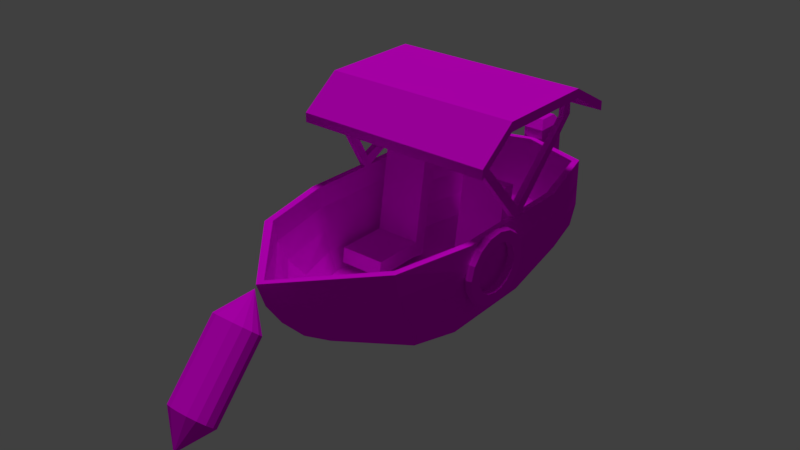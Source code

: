 # Source: ship.blend  (saved by Blender 2.79.0; exported with 4.5.12 LTS)
import bpy
from mathutils import Matrix  # noqa: F401  (used for matrix-valued properties, if any)

bpy.ops.wm.read_factory_settings(use_empty=True)
scene = bpy.context.scene
scene.name = 'Scene'

# ---- collections
col_collection_1 = bpy.data.collections.new('Collection 1'); scene.collection.children.link(col_collection_1)

# ---- images (referenced by path relative to the original .blend; pixels are not part of the script)
import os
ASSET_DIR = os.environ.get("B2B_ASSET_DIR", "")  # directory of the original .blend (textures are referenced by path, not embedded)
HERE = os.path.dirname(os.path.abspath(__file__))  # packed textures are extracted next to this script under _unpacked/

def load_image(name, relpath, width, height, colorspace="sRGB"):
    """Load a texture the original file referenced (path relative to the .blend, or extracted next to this script)."""
    p = next((c for c in (os.path.join(HERE, relpath), os.path.join(ASSET_DIR, relpath)) if relpath and os.path.exists(c)), "")
    if p:
        img = bpy.data.images.load(p, check_existing=True)
        img.name = name
    else:  # same state as the original file: an image datablock whose file is absent (Cycles renders it pink)
        img = bpy.data.images.new(name, width, height)
        img.source = "FILE"
        img.filepath = "//" + (relpath or name)
    img.colorspace_settings.name = colorspace
    return img
img_ship_png = load_image('ship.png', 'ship.png', 1024, 1024, 'sRGB')

# ---- materials (node trees are filled in below, after node groups)
mat_ship = bpy.data.materials.new('ship')
mat_ship.alpha_threshold = 0.0
mat_ship.roughness = 0.5

# ---- material node trees
mat_ship.use_nodes = True; mat_ship.node_tree.nodes.clear()
_N = mat_ship.node_tree.nodes; _L = mat_ship.node_tree.links
n0 = _N.new('ShaderNodeOutputMaterial'); n0.name = 'Material Output'; n0.location = (300, 300)
n1 = _N.new('ShaderNodeBsdfDiffuse'); n1.name = 'Diffuse BSDF'; n1.location = (10, 300)
n2 = _N.new('ShaderNodeTexImage'); n2.name = 'Image Texture'; n2.location = (-180, 300)
n2.width = 140
n2.image = img_ship_png
_L.new(n1.outputs[0], n0.inputs[0])
_L.new(n2.outputs[0], n1.inputs[0])
n0.is_active_output = True

# ---- world
world_world = bpy.data.worlds.new('World'); scene.world = world_world
world_world.color = (0.05088, 0.05088, 0.05088)
world_world.use_sun_shadow = False
world_world.sun_shadow_jitter_overblur = 0.0
world_world.cycles.sampling_method = 'MANUAL'

# ---- lights
light_sun = bpy.data.lights.new('Sun', 'SUN')
light_sun.transmission_factor = 0.0
light_sun.angle = 0.1993
light_sun.energy = 1.0
light_sun.shadow_buffer_clip_start = 0.5
light_sun.shadow_soft_size = 0.1
light_sun.shadow_cascade_max_distance = 1000.0

# ---- meshes
me_circle_002 = bpy.data.meshes.new('Circle.002')
me_circle_002.from_pydata([(-2.344e-16, -0.1746, -0.7462), (-0.1899, -0.1955, -0.7273), (-0.3509, -0.2549, -0.6736), (-0.4585, -0.3439, -0.5932), (-0.4963, -0.4489, -0.4983), (-0.4585, -0.5539, -0.4035), (-0.3509, -0.6429, -0.323), (-0.1899, -0.7023, -0.2693), (-7.494e-08, -0.7232, -0.2505), (0.1899, -0.7023, -0.2693), (0.3509, -0.6429, -0.323), (0.4585, -0.5539, -0.4035), (0.4963, -0.4489, -0.4983), (0.4585, -0.3439, -0.5932), (0.3509, -0.2549, -0.6736), (0.1899, -0.1955, -0.7273), (-1.849e-08, -0.02505, -0.02922), (3.77e-18, -1.247, -1.933), (-0.1899, -1.268, -1.914), (-0.3509, -1.328, -1.861), (-0.4585, -1.417, -1.78), (-0.4963, -1.522, -1.685), (-0.4585, -1.627, -1.591), (-0.3509, -1.716, -1.51), (-0.1899, -1.775, -1.456), (-7.494e-08, -1.796, -1.438), (0.1899, -1.775, -1.456), (0.3509, -1.716, -1.51), (0.4585, -1.627, -1.591), (0.4963, -1.522, -1.685), (0.4585, -1.417, -1.78), (0.3509, -1.328, -1.861), (0.1899, -1.268, -1.914), (-2.887e-08, -1.952, -2.162), (-0.3509, -0.3196, -0.7452), (-0.1899, -0.2601, -0.7989), (0.3509, -0.7075, -0.3946), (0.1899, -0.767, -0.3409), (-0.4585, -0.4086, -0.6647), (0.4585, -0.6186, -0.475), (-0.4963, -0.5136, -0.5699), (0.4963, -0.5136, -0.5699), (-0.4585, -0.6186, -0.475), (0.4585, -0.4086, -0.6647), (-0.3509, -0.7075, -0.3946), (0.3509, -0.3196, -0.7452), (-0.1899, -0.767, -0.3409), (0.1899, -0.2601, -0.7989), (-7.494e-08, -0.7879, -0.322), (-2.2e-16, -0.2393, -0.8178), (-0.3509, -1.26, -1.786), (0.3509, -1.648, -1.435), (-0.4585, -1.349, -1.705), (0.4585, -1.559, -1.515), (-0.4963, -1.454, -1.61), (0.4963, -1.454, -1.61), (-0.4585, -1.559, -1.515), (0.4585, -1.349, -1.705), (-0.3509, -1.648, -1.435), (0.3509, -1.26, -1.786), (-0.1899, -1.707, -1.381), (0.1899, -1.2, -1.839), (-7.494e-08, -1.728, -1.362), (-0.1899, -1.2, -1.839), (0.1899, -1.707, -1.381), (-1.132e-17, -1.179, -1.858)], [], [(12, 11, 16), (5, 4, 16), (13, 12, 16), (6, 5, 16), (14, 13, 16), (7, 6, 16), (15, 14, 16), (8, 7, 16), (1, 0, 16), (0, 15, 16), (9, 8, 16), (2, 1, 16), (10, 9, 16), (3, 2, 16), (11, 10, 16), (4, 3, 16), (63, 50, 19, 18), (64, 51, 27, 26), (50, 52, 20, 19), (51, 53, 28, 27), (52, 54, 21, 20), (53, 55, 29, 28), (54, 56, 22, 21), (55, 57, 30, 29), (56, 58, 23, 22), (57, 59, 31, 30), (58, 60, 24, 23), (59, 61, 32, 31), (60, 62, 25, 24), (65, 63, 18, 17), (61, 65, 17, 32), (62, 64, 26, 25), (23, 24, 33), (31, 32, 33), (24, 25, 33), (17, 18, 33), (32, 17, 33), (25, 26, 33), (18, 19, 33), (26, 27, 33), (19, 20, 33), (27, 28, 33), (20, 21, 33), (28, 29, 33), (21, 22, 33), (29, 30, 33), (22, 23, 33), (30, 31, 33), (8, 9, 37, 48), (15, 0, 49, 47), (0, 1, 35, 49), (7, 8, 48, 46), (14, 15, 47, 45), (6, 7, 46, 44), (13, 14, 45, 43), (5, 6, 44, 42), (12, 13, 43, 41), (4, 5, 42, 40), (11, 12, 41, 39), (3, 4, 40, 38), (10, 11, 39, 36), (2, 3, 38, 34), (9, 10, 36, 37), (1, 2, 34, 35), (48, 37, 64, 62), (47, 49, 65, 61), (49, 35, 63, 65), (46, 48, 62, 60), (45, 47, 61, 59), (44, 46, 60, 58), (43, 45, 59, 57), (42, 44, 58, 56), (41, 43, 57, 55), (40, 42, 56, 54), (39, 41, 55, 53), (38, 40, 54, 52), (36, 39, 53, 51), (34, 38, 52, 50), (37, 36, 51, 64), (35, 34, 50, 63)])
_uv = me_circle_002.uv_layers.new(name='UVMap')
_uv.uv.foreach_set('vector', [0.3776, 0.4415, 0.3829, 0.447, 0.3548, 0.4829, 0.3301, 0.438, 0.3373, 0.4415, 0.3145, 0.4829, 0.3704, 0.438, 0.3776, 0.4415, 0.3548, 0.4829, 0.3221, 0.4372, 0.3301, 0.438, 0.3145, 0.4829, 0.3624, 0.4372, 0.3704, 0.438, 0.3548, 0.4829, 0.3145, 0.4391, 0.3221, 0.4372, 0.3145, 0.4829, 0.3548, 0.4391, 0.3624, 0.4372, 0.3548, 0.4829, 0.4128, 0.4824, 0.403, 0.4824, 0.4158, 0.444, 0.4764, 0.4824, 0.4661, 0.4824, 0.4691, 0.444, 0.4661, 0.4824, 0.4563, 0.4824, 0.4691, 0.444, 0.4231, 0.4824, 0.4128, 0.4824, 0.4158, 0.444, 0.4855, 0.4824, 0.4764, 0.4824, 0.4691, 0.444, 0.4322, 0.4824, 0.4231, 0.4824, 0.4158, 0.444, 0.3426, 0.447, 0.3452, 0.4538, 0.3145, 0.4829, 0.3829, 0.447, 0.3856, 0.4538, 0.3548, 0.4829, 0.3373, 0.4415, 0.3426, 0.447, 0.3145, 0.4829, 0.3262, 0.04686, 0.3354, 0.04686, 0.3354, 0.05302, 0.3262, 0.05302, 0.2729, 0.04686, 0.2821, 0.04686, 0.2821, 0.05302, 0.2729, 0.05302, 0.3354, 0.04686, 0.342, 0.04686, 0.342, 0.05301, 0.3354, 0.05302, 0.2821, 0.04686, 0.2887, 0.04686, 0.2887, 0.05301, 0.2821, 0.05302, 0.2064, 0.04228, 0.213, 0.03907, 0.2133, 0.0439, 0.2067, 0.0471, 0.1635, 0.04228, 0.1702, 0.03907, 0.1704, 0.0439, 0.1638, 0.0471, 0.213, 0.03907, 0.2208, 0.03854, 0.2211, 0.04337, 0.2133, 0.0439, 0.1702, 0.03907, 0.178, 0.03854, 0.1782, 0.04337, 0.1704, 0.0439, 0.2208, 0.03854, 0.2286, 0.04076, 0.2289, 0.04558, 0.2211, 0.04337, 0.178, 0.03854, 0.1857, 0.04076, 0.186, 0.04558, 0.1782, 0.04337, 0.2451, 0.04686, 0.2529, 0.04686, 0.2529, 0.05302, 0.2451, 0.05301, 0.2984, 0.04686, 0.3062, 0.04686, 0.3062, 0.05302, 0.2984, 0.05301, 0.2529, 0.04686, 0.2627, 0.04686, 0.2627, 0.05302, 0.2529, 0.05302, 0.316, 0.04686, 0.3262, 0.04686, 0.3262, 0.05302, 0.316, 0.05302, 0.3062, 0.04686, 0.316, 0.04686, 0.316, 0.05302, 0.3062, 0.05302, 0.2627, 0.04686, 0.2729, 0.04686, 0.2729, 0.05302, 0.2627, 0.05302, 0.379, 0.5722, 0.3856, 0.5768, 0.3728, 0.6186, 0.3361, 0.5722, 0.3427, 0.5768, 0.3299, 0.6186, 0.403, 0.5796, 0.4128, 0.5796, 0.4158, 0.6186, 0.4661, 0.5796, 0.4764, 0.5796, 0.4691, 0.6186, 0.4563, 0.5796, 0.4661, 0.5796, 0.4691, 0.6186, 0.4128, 0.5796, 0.4231, 0.5796, 0.4158, 0.6186, 0.4764, 0.5796, 0.4855, 0.5796, 0.4691, 0.6186, 0.4231, 0.5796, 0.4322, 0.5796, 0.4158, 0.6186, 0.3523, 0.5791, 0.3568, 0.5737, 0.3728, 0.6186, 0.3094, 0.5791, 0.3139, 0.5737, 0.3299, 0.6186, 0.3568, 0.5737, 0.3634, 0.5705, 0.3728, 0.6186, 0.3139, 0.5737, 0.3205, 0.5705, 0.3299, 0.6186, 0.3634, 0.5705, 0.3712, 0.57, 0.3728, 0.6186, 0.3205, 0.5705, 0.3283, 0.57, 0.3299, 0.6186, 0.3712, 0.57, 0.379, 0.5722, 0.3728, 0.6186, 0.3283, 0.57, 0.3361, 0.5722, 0.3299, 0.6186, 0.275, 0.04688, 0.2853, 0.04688, 0.2853, 0.05274, 0.275, 0.05274, 0.3185, 0.04688, 0.3283, 0.04688, 0.3283, 0.05274, 0.3185, 0.05274, 0.3283, 0.04688, 0.3386, 0.04688, 0.3386, 0.05274, 0.3283, 0.05274, 0.2652, 0.04688, 0.275, 0.04688, 0.275, 0.05274, 0.2652, 0.05274, 0.3107, 0.04688, 0.3185, 0.04688, 0.3185, 0.05274, 0.3107, 0.05274, 0.2574, 0.04688, 0.2652, 0.04688, 0.2652, 0.05274, 0.2574, 0.05274, 0.1861, 0.05823, 0.1938, 0.06044, 0.1941, 0.06504, 0.1863, 0.06282, 0.2289, 0.05823, 0.2367, 0.06044, 0.237, 0.06504, 0.2292, 0.06282, 0.1783, 0.05876, 0.1861, 0.05823, 0.1863, 0.06282, 0.1785, 0.06335, 0.2211, 0.05876, 0.2289, 0.05823, 0.2292, 0.06282, 0.2214, 0.06335, 0.1716, 0.06196, 0.1783, 0.05876, 0.1785, 0.06335, 0.1719, 0.06656, 0.2145, 0.06196, 0.2211, 0.05876, 0.2214, 0.06335, 0.2148, 0.06656, 0.2944, 0.04688, 0.3011, 0.04688, 0.3011, 0.05274, 0.2944, 0.05274, 0.3477, 0.04688, 0.3544, 0.04688, 0.3544, 0.05274, 0.3477, 0.05274, 0.2853, 0.04688, 0.2944, 0.04688, 0.2944, 0.05274, 0.2853, 0.05274, 0.3386, 0.04688, 0.3477, 0.04688, 0.3477, 0.05274, 0.3386, 0.05274, 0.4128, 0.4883, 0.4231, 0.4883, 0.4231, 0.5735, 0.4128, 0.5735, 0.4563, 0.4883, 0.4661, 0.4883, 0.4661, 0.5735, 0.4563, 0.5735, 0.4661, 0.4883, 0.4764, 0.4883, 0.4764, 0.5735, 0.4661, 0.5735, 0.403, 0.4883, 0.4128, 0.4883, 0.4128, 0.5735, 0.403, 0.5735, 0.4485, 0.4883, 0.4563, 0.4883, 0.4563, 0.5735, 0.4485, 0.5735, 0.3952, 0.4883, 0.403, 0.4883, 0.403, 0.5735, 0.3952, 0.5735, 0.3241, 0.4984, 0.3319, 0.5006, 0.3358, 0.5674, 0.3281, 0.5651, 0.367, 0.4984, 0.3748, 0.5006, 0.3787, 0.5674, 0.3709, 0.5651, 0.3163, 0.4989, 0.3241, 0.4984, 0.3281, 0.5651, 0.3203, 0.5657, 0.3592, 0.4989, 0.367, 0.4984, 0.3709, 0.5651, 0.3631, 0.5657, 0.3097, 0.5021, 0.3163, 0.4989, 0.3203, 0.5657, 0.3136, 0.5689, 0.3526, 0.5021, 0.3592, 0.4989, 0.3631, 0.5657, 0.3565, 0.5689, 0.4322, 0.4883, 0.4389, 0.4883, 0.4389, 0.5735, 0.4322, 0.5735, 0.4855, 0.4883, 0.4922, 0.4883, 0.4922, 0.5735, 0.4855, 0.5735, 0.4231, 0.4883, 0.4322, 0.4883, 0.4322, 0.5735, 0.4231, 0.5735, 0.4764, 0.4883, 0.4855, 0.4883, 0.4855, 0.5735, 0.4764, 0.5735])
me_circle_002.materials.append(mat_ship)
me_circle_002.use_remesh_preserve_volume = False
me_circle_002.use_remesh_preserve_attributes = False
me_circle_002.use_mirror_vertex_groups = False
me_circle_002.update()
me_circle = bpy.data.meshes.new('Circle')
me_circle.from_pydata([(0.4892, 0.6912, 0.2067), (0.2178, 0.6376, 0.2538), (-0.01682, 0.4847, 0.2728), (-0.1789, 0.2558, 0.2606), (-0.2437, -0.0141, 0.2193), (-0.2014, -0.284, 0.1551), (-0.05854, -0.5129, 0.07775), (0.1633, -0.6658, -0.00096), (0.4302, -0.7194, -0.06905), (0.7016, -0.6658, -0.1161), (0.9362, -0.5129, -0.1351), (1.098, -0.284, -0.123), (1.163, -0.0141, -0.08166), (1.121, 0.2558, -0.01744), (0.9779, 0.4847, 0.05992), (0.7561, 0.6376, 0.1386), (0.4803, 0.4792, 0.1653), (0.2905, 0.4416, 0.1982), (0.1264, 0.3347, 0.2114), (0.0131, 0.1747, 0.203), (-0.03224, -0.0141, 0.1741), (-0.002689, -0.2029, 0.1292), (0.09725, -0.3629, 0.07507), (0.2524, -0.4698, 0.02002), (0.4391, -0.5074, -0.0276), (0.6289, -0.4698, -0.06053), (0.7929, -0.3629, -0.07378), (0.9063, -0.2029, -0.06531), (0.9516, -0.0141, -0.03642), (0.9221, 0.1747, 0.008499), (0.8221, 0.3347, 0.0626), (0.667, 0.4416, 0.1176), (0.1873, 0.6667, 0.1114), (0.4587, 0.7204, 0.06431), (-0.04729, 0.5138, 0.1303), (-0.2093, 0.2849, 0.1182), (-0.2742, 0.01501, 0.07692), (-0.2319, -0.2549, 0.0127), (-0.08902, -0.4837, -0.06466), (0.1328, -0.6366, -0.1434), (0.3997, -0.6903, -0.2115), (0.6711, -0.6366, -0.2586), (0.9057, -0.4837, -0.2775), (1.068, -0.2549, -0.2654), (1.133, 0.01501, -0.2241), (1.09, 0.2849, -0.1599), (0.9474, 0.5138, -0.08249), (0.7256, 0.6667, -0.00378), (0.26, 0.4708, 0.05579), (0.4498, 0.5083, 0.02286), (0.09596, 0.3638, 0.06904), (-0.01737, 0.2038, 0.06057), (-0.06271, 0.01501, 0.03168), (-0.03316, -0.1738, -0.01324), (0.06678, -0.3338, -0.06734), (0.2219, -0.4407, -0.1224), (0.4086, -0.4783, -0.17), (0.5984, -0.4407, -0.2029), (0.7625, -0.3338, -0.2162), (0.8758, -0.1738, -0.2077), (0.9211, 0.01501, -0.1788), (0.8916, 0.2038, -0.1339), (0.7916, 0.3638, -0.07981), (0.6365, 0.4708, -0.02476), (-0.1001, -0.5234, 0.006491), (0.1329, -0.684, -0.0762), (0.4133, -0.7404, -0.1477), (0.6985, -0.684, -0.1972), (0.9449, -0.5234, -0.2171), (1.115, -0.283, -0.2044), (1.183, 0.0005588, -0.161), (1.139, 0.2841, -0.09351), (0.9887, 0.5245, -0.01225), (0.4753, 0.7415, 0.142), (0.1902, 0.6851, 0.1914), (0.7557, 0.6851, 0.07044), (-0.05624, 0.5245, 0.2113), (-0.2265, 0.2841, 0.1986), (-0.2946, 0.0005588, 0.1552), (-0.2502, -0.283, 0.08776)], [], [(0, 1, 17, 16), (15, 0, 16, 31), (14, 15, 31, 30), (13, 14, 30, 29), (12, 13, 29, 28), (11, 12, 28, 27), (10, 11, 27, 26), (9, 10, 26, 25), (8, 9, 25, 24), (7, 8, 24, 23), (6, 7, 23, 22), (5, 6, 22, 21), (4, 5, 21, 20), (3, 4, 20, 19), (2, 3, 19, 18), (1, 2, 18, 17), (33, 49, 48, 32), (47, 63, 49, 33), (46, 62, 63, 47), (45, 61, 62, 46), (44, 60, 61, 45), (43, 59, 60, 44), (42, 58, 59, 43), (41, 57, 58, 42), (40, 56, 57, 41), (39, 55, 56, 40), (38, 54, 55, 39), (37, 53, 54, 38), (36, 52, 53, 37), (35, 51, 52, 36), (34, 50, 51, 35), (32, 48, 50, 34), (65, 64, 38, 39), (20, 21, 53, 52), (66, 65, 39, 40), (21, 22, 54, 53), (67, 66, 40, 41), (22, 23, 55, 54), (68, 67, 41, 42), (23, 24, 56, 55), (69, 68, 42, 43), (24, 25, 57, 56), (70, 69, 43, 44), (25, 26, 58, 57), (71, 70, 44, 45), (26, 27, 59, 58), (72, 71, 45, 46), (74, 73, 33, 32), (27, 28, 60, 59), (75, 72, 46, 47), (76, 74, 32, 34), (28, 29, 61, 60), (73, 75, 47, 33), (77, 76, 34, 35), (29, 30, 62, 61), (16, 17, 48, 49), (78, 77, 35, 36), (30, 31, 63, 62), (17, 18, 50, 48), (79, 78, 36, 37), (31, 16, 49, 63), (18, 19, 51, 50), (64, 79, 37, 38), (19, 20, 52, 51), (6, 5, 79, 64), (5, 4, 78, 79), (4, 3, 77, 78), (3, 2, 76, 77), (0, 15, 75, 73), (2, 1, 74, 76), (15, 14, 72, 75), (1, 0, 73, 74), (14, 13, 71, 72), (13, 12, 70, 71), (12, 11, 69, 70), (11, 10, 68, 69), (10, 9, 67, 68), (9, 8, 66, 67), (8, 7, 65, 66), (7, 6, 64, 65)])
_uv = me_circle.uv_layers.new(name='UVMap')
_uv.uv.foreach_set('vector', [0.2581, 0.4869, 0.2581, 0.5029, 0.2448, 0.5005, 0.2448, 0.4893, 0.2514, 0.4721, 0.2581, 0.4869, 0.2448, 0.4893, 0.2401, 0.479, 0.239, 0.4608, 0.2514, 0.4721, 0.2401, 0.479, 0.2315, 0.4711, 0.6854, 0.9252, 0.6889, 0.9265, 0.6872, 0.9287, 0.6848, 0.9278, 0.2052, 0.4547, 0.2228, 0.4547, 0.2201, 0.4668, 0.2079, 0.4668, 0.189, 0.4608, 0.2052, 0.4547, 0.2079, 0.4668, 0.1965, 0.4711, 0.1766, 0.4721, 0.189, 0.4608, 0.1965, 0.4711, 0.1879, 0.479, 0.1699, 0.4869, 0.1766, 0.4721, 0.1879, 0.479, 0.1832, 0.4893, 0.1699, 0.5029, 0.1699, 0.4869, 0.1832, 0.4893, 0.1832, 0.5005, 0.1766, 0.5177, 0.1699, 0.5029, 0.1832, 0.5005, 0.1879, 0.5109, 0.189, 0.529, 0.1766, 0.5177, 0.1879, 0.5109, 0.1965, 0.5188, 0.6063, 0.8871, 0.5901, 0.8809, 0.5976, 0.8707, 0.609, 0.875, 0.2228, 0.5352, 0.2052, 0.5352, 0.2079, 0.5231, 0.2201, 0.5231, 0.239, 0.529, 0.2228, 0.5352, 0.2201, 0.5231, 0.2315, 0.5188, 0.2514, 0.5177, 0.239, 0.529, 0.2315, 0.5188, 0.2401, 0.5109, 0.2581, 0.5029, 0.2514, 0.5177, 0.2401, 0.5109, 0.2448, 0.5005, 0.2052, 0.6259, 0.2079, 0.6138, 0.2201, 0.6138, 0.2228, 0.6259, 0.189, 0.6198, 0.1965, 0.6096, 0.2079, 0.6138, 0.2052, 0.6259, 0.1766, 0.6085, 0.1879, 0.6016, 0.1965, 0.6096, 0.189, 0.6198, 0.674, 0.9551, 0.6768, 0.9546, 0.6778, 0.9568, 0.6754, 0.9583, 0.1699, 0.5777, 0.1832, 0.5801, 0.1832, 0.5913, 0.1699, 0.5937, 0.1766, 0.5629, 0.1879, 0.5697, 0.1832, 0.5801, 0.1699, 0.5777, 0.189, 0.5516, 0.1965, 0.5618, 0.1879, 0.5697, 0.1766, 0.5629, 0.2052, 0.5454, 0.2079, 0.5575, 0.1965, 0.5618, 0.189, 0.5516, 0.2228, 0.5454, 0.2201, 0.5575, 0.2079, 0.5575, 0.2052, 0.5454, 0.239, 0.5516, 0.2315, 0.5618, 0.2201, 0.5575, 0.2228, 0.5454, 0.2514, 0.5629, 0.2401, 0.5697, 0.2315, 0.5618, 0.239, 0.5516, 0.2581, 0.5777, 0.2448, 0.5801, 0.2401, 0.5697, 0.2514, 0.5629, 0.2581, 0.5937, 0.2448, 0.5913, 0.2448, 0.5801, 0.2581, 0.5777, 0.2514, 0.6085, 0.2401, 0.6016, 0.2448, 0.5913, 0.2581, 0.5937, 0.239, 0.6198, 0.2315, 0.6096, 0.2401, 0.6016, 0.2514, 0.6085, 0.2228, 0.6259, 0.2201, 0.6138, 0.2315, 0.6096, 0.239, 0.6198, 0.274, 0.4666, 0.274, 0.4547, 0.2786, 0.4564, 0.2786, 0.4677, 0.3197, 0.5707, 0.3197, 0.581, 0.3104, 0.581, 0.3104, 0.5707, 0.274, 0.4821, 0.274, 0.4666, 0.2786, 0.4677, 0.2786, 0.4825, 0.7208, 0.9329, 0.7208, 0.9441, 0.7115, 0.9441, 0.7115, 0.9329, 0.274, 0.4989, 0.274, 0.4821, 0.2786, 0.4825, 0.2786, 0.4985, 0.3197, 0.5922, 0.3197, 0.6026, 0.3104, 0.6026, 0.3104, 0.5922, 0.274, 0.5145, 0.274, 0.4989, 0.2786, 0.4985, 0.2786, 0.5133, 0.3402, 0.5127, 0.3402, 0.523, 0.3309, 0.523, 0.3309, 0.5127, 0.274, 0.5264, 0.274, 0.5145, 0.2786, 0.5133, 0.2786, 0.5246, 0.3402, 0.523, 0.3402, 0.5342, 0.3309, 0.5342, 0.3309, 0.523, 0.2945, 0.4666, 0.2945, 0.4547, 0.2992, 0.4564, 0.2991, 0.4677, 0.3402, 0.5342, 0.3402, 0.5446, 0.3309, 0.5446, 0.3309, 0.5342, 0.2945, 0.4821, 0.2945, 0.4666, 0.2991, 0.4677, 0.2991, 0.4825, 0.3197, 0.5127, 0.3197, 0.523, 0.3104, 0.523, 0.3104, 0.5127, 0.7008, 0.9347, 0.7008, 0.9311, 0.7018, 0.9312, 0.7018, 0.9346, 0.274, 0.569, 0.274, 0.5522, 0.2786, 0.5526, 0.2786, 0.5686, 0.3197, 0.523, 0.3197, 0.5342, 0.3104, 0.5342, 0.3104, 0.523, 0.2945, 0.5145, 0.2945, 0.4989, 0.2991, 0.4985, 0.2992, 0.5133, 0.274, 0.5845, 0.274, 0.569, 0.2786, 0.5686, 0.2786, 0.5834, 0.3197, 0.5342, 0.3197, 0.5446, 0.3104, 0.5446, 0.3104, 0.5342, 0.274, 0.5522, 0.274, 0.5366, 0.2786, 0.5378, 0.2786, 0.5526, 0.2945, 0.5403, 0.2945, 0.5247, 0.2992, 0.5259, 0.2991, 0.5407, 0.7062, 0.9445, 0.7062, 0.9462, 0.7043, 0.9462, 0.7042, 0.9445, 0.3197, 0.4729, 0.3197, 0.4841, 0.3104, 0.4841, 0.3104, 0.4729, 0.2945, 0.5571, 0.2945, 0.5403, 0.2991, 0.5407, 0.2991, 0.5567, 0.3197, 0.4547, 0.3197, 0.4626, 0.3104, 0.4626, 0.3104, 0.4547, 0.3197, 0.4841, 0.3197, 0.4945, 0.3104, 0.4945, 0.3104, 0.4841, 0.2945, 0.5726, 0.2945, 0.5571, 0.2991, 0.5567, 0.2991, 0.5715, 0.3197, 0.4626, 0.3197, 0.4729, 0.3104, 0.4729, 0.3104, 0.4626, 0.3197, 0.4945, 0.3197, 0.5024, 0.3104, 0.5024, 0.3104, 0.4945, 0.6957, 0.9364, 0.6956, 0.9245, 0.7003, 0.9234, 0.7003, 0.9347, 0.3197, 0.5627, 0.3197, 0.5707, 0.3104, 0.5707, 0.3104, 0.5628, 0.691, 0.9347, 0.691, 0.9234, 0.6956, 0.9245, 0.6957, 0.9364, 0.2899, 0.5715, 0.2899, 0.5567, 0.2945, 0.5571, 0.2945, 0.5726, 0.2899, 0.5567, 0.2899, 0.5407, 0.2945, 0.5403, 0.2945, 0.5571, 0.2899, 0.5407, 0.2899, 0.5259, 0.2945, 0.5247, 0.2945, 0.5403, 0.2693, 0.5526, 0.2693, 0.5378, 0.274, 0.5366, 0.274, 0.5522, 0.2693, 0.5834, 0.2693, 0.5686, 0.274, 0.569, 0.274, 0.5845, 0.2899, 0.5133, 0.2899, 0.4985, 0.2945, 0.4989, 0.2945, 0.5145, 0.2693, 0.5686, 0.2693, 0.5526, 0.274, 0.5522, 0.274, 0.569, 0.6998, 0.9346, 0.6998, 0.9312, 0.7008, 0.9311, 0.7008, 0.9347, 0.2899, 0.4825, 0.2899, 0.4677, 0.2945, 0.4666, 0.2945, 0.4821, 0.2899, 0.4677, 0.2899, 0.4564, 0.2945, 0.4547, 0.2945, 0.4666, 0.2693, 0.5246, 0.2693, 0.5133, 0.274, 0.5145, 0.274, 0.5264, 0.2693, 0.5133, 0.2693, 0.4985, 0.274, 0.4989, 0.274, 0.5145, 0.2693, 0.4985, 0.2693, 0.4825, 0.274, 0.4821, 0.274, 0.4989, 0.2693, 0.4825, 0.2693, 0.4677, 0.274, 0.4666, 0.274, 0.4821, 0.2693, 0.4677, 0.2693, 0.4564, 0.274, 0.4547, 0.274, 0.4666])
me_circle.materials.append(mat_ship)
me_circle.use_remesh_preserve_volume = False
me_circle.use_remesh_preserve_attributes = False
me_circle.use_mirror_vertex_groups = False
me_circle.update()
me_cube_002 = bpy.data.meshes.new('Cube.002')
me_cube_002.from_pydata([(-0.911, 0.3266, -0.985), (-0.911, 0.7718, 0.6801), (-0.911, 0.765, -1.025), (-0.911, 1.21, 0.6403), (1.339, 0.3266, -0.985), (1.339, 0.7718, 0.6801), (1.339, 0.765, -1.025), (1.339, 1.21, 0.6403), (-0.911, 0.6823, -1.334), (-0.911, 0.2439, -1.294), (1.339, 0.6823, -1.334), (1.339, 0.2439, -1.294), (-0.911, -1.481, -0.985), (1.339, -1.481, -0.985), (-0.911, -1.564, -1.294), (1.339, -1.564, -1.294), (-3.115, 0.3266, -0.985), (-3.115, 0.7718, 0.6801), (-3.115, 0.765, -1.025), (-3.115, 1.21, 0.6403), (-5.365, 0.3266, -0.985), (-5.365, 0.7718, 0.6801), (-5.365, 0.765, -1.025), (-5.365, 1.21, 0.6403), (-3.115, 0.6823, -1.334), (-3.115, 0.2439, -1.294), (-5.365, 0.6823, -1.334), (-5.365, 0.2439, -1.294), (-3.115, -1.481, -0.985), (-5.365, -1.481, -0.985), (-3.115, -1.564, -1.294), (-5.365, -1.564, -1.294)], [], [(0, 1, 3, 2), (2, 3, 7, 6), (6, 7, 5, 4), (4, 5, 1, 0), (4, 0, 12, 13), (7, 3, 1, 5), (8, 10, 11, 9), (2, 6, 10, 8), (0, 2, 8, 9), (6, 4, 11, 10), (13, 12, 14, 15), (11, 4, 13, 15), (9, 11, 15, 14), (0, 9, 14, 12), (16, 17, 19, 18), (18, 19, 23, 22), (22, 23, 21, 20), (20, 21, 17, 16), (20, 16, 28, 29), (23, 19, 17, 21), (24, 26, 27, 25), (18, 22, 26, 24), (16, 18, 24, 25), (22, 20, 27, 26), (29, 28, 30, 31), (27, 20, 29, 31), (25, 27, 31, 30), (16, 25, 30, 28)])
_uv = me_cube_002.uv_layers.new(name='UVMap')
_uv.uv.foreach_set('vector', [0.3412, 0.1961, 0.3606, 0.2221, 0.3553, 0.2284, 0.3359, 0.2024, 0.2687, 0.3221, 0.2375, 0.3221, 0.2375, 0.2787, 0.2687, 0.2787, 0.2411, 0.1892, 0.2606, 0.1632, 0.2658, 0.1696, 0.2464, 0.1955, 0.3655, 0.2319, 0.3966, 0.2319, 0.3966, 0.2753, 0.3655, 0.2753, 0.3639, 0.2066, 0.3639, 0.1632, 0.3965, 0.1632, 0.3965, 0.2066, 0.3622, 0.2787, 0.3622, 0.3221, 0.3543, 0.3221, 0.3543, 0.2787, 0.2781, 0.2319, 0.2781, 0.2753, 0.2702, 0.2753, 0.2702, 0.2319, 0.2687, 0.3221, 0.2687, 0.2787, 0.2745, 0.2787, 0.2745, 0.3221, 0.3412, 0.1961, 0.3359, 0.2024, 0.3323, 0.1976, 0.3376, 0.1912, 0.2411, 0.1892, 0.2464, 0.1955, 0.2428, 0.2004, 0.2375, 0.194, 0.351, 0.2787, 0.351, 0.3221, 0.3452, 0.3221, 0.3452, 0.2787, 0.2428, 0.2004, 0.2464, 0.1955, 0.2658, 0.2236, 0.2622, 0.2284, 0.2702, 0.2319, 0.2702, 0.2753, 0.2375, 0.2753, 0.2375, 0.2319, 0.3412, 0.1961, 0.3376, 0.1912, 0.357, 0.1632, 0.3606, 0.168, 0.278, 0.1961, 0.2974, 0.2221, 0.2921, 0.2284, 0.2727, 0.2024, 0.331, 0.2319, 0.3622, 0.2319, 0.3622, 0.2753, 0.331, 0.2753, 0.3043, 0.1892, 0.3237, 0.1632, 0.329, 0.1696, 0.3096, 0.1955, 0.3655, 0.2787, 0.3966, 0.2787, 0.3966, 0.3221, 0.3655, 0.3221, 0.3104, 0.2787, 0.3104, 0.3221, 0.2777, 0.3221, 0.2777, 0.2787, 0.3216, 0.2787, 0.3216, 0.3221, 0.3136, 0.3221, 0.3136, 0.2787, 0.2814, 0.2753, 0.2814, 0.2319, 0.2893, 0.2319, 0.2893, 0.2753, 0.331, 0.2319, 0.331, 0.2753, 0.3252, 0.2753, 0.3252, 0.2319, 0.278, 0.1961, 0.2727, 0.2024, 0.2691, 0.1976, 0.2744, 0.1912, 0.3043, 0.1892, 0.3096, 0.1955, 0.306, 0.2004, 0.3007, 0.194, 0.3362, 0.3221, 0.3362, 0.2787, 0.342, 0.2787, 0.342, 0.3221, 0.306, 0.2004, 0.3096, 0.1955, 0.329, 0.2236, 0.3254, 0.2284, 0.2893, 0.2753, 0.2893, 0.2319, 0.322, 0.2319, 0.322, 0.2753, 0.278, 0.1961, 0.2744, 0.1912, 0.2938, 0.1632, 0.2974, 0.168])
me_cube_002.materials.append(mat_ship)
me_cube_002.use_remesh_preserve_volume = False
me_cube_002.use_remesh_preserve_attributes = False
me_cube_002.use_mirror_vertex_groups = False
me_cube_002.update()
me_cube = bpy.data.meshes.new('Cube')
me_cube.from_pydata([(-0.219, -0.2417, -0.5283), (-0.219, -0.2417, 0.5735), (-0.219, 0.4698, -0.5283), (-0.219, 0.4698, 0.5735), (0.219, -0.2417, -0.5283), (0.219, -0.2417, 0.5735), (0.219, 0.4698, -0.5283), (0.219, 0.4698, 0.5735), (-0.1245, -0.08813, -1.039), (-0.1245, 0.3162, -1.039), (0.1245, -0.08813, -1.039), (0.1245, 0.3162, -1.039), (-0.1293, -0.09599, 0.7536), (-0.1293, 0.3241, 0.7536), (0.1293, -0.09599, 0.7536), (0.1293, 0.3241, 0.7536), (-0.219, -0.2417, 0.2515), (-0.219, 0.4698, 0.2515), (0.219, 0.4698, 0.2515), (0.219, -0.2417, 0.2515), (-0.219, 0.4698, -0.1269), (0.219, 0.4698, -0.1269), (0.219, -0.2417, -0.1269), (-0.219, -0.2417, -0.1269)], [], [(16, 1, 3, 17), (17, 3, 7, 18), (18, 7, 5, 19), (19, 5, 1, 16), (2, 6, 11, 9), (3, 1, 12, 13), (0, 2, 9, 8), (6, 4, 10, 11), (4, 0, 8, 10), (9, 11, 10, 8), (1, 5, 14, 12), (7, 3, 13, 15), (5, 7, 15, 14), (12, 14, 15, 13), (22, 19, 16, 23), (21, 18, 19, 22), (20, 17, 18, 21), (23, 16, 17, 20), (0, 23, 20, 2), (2, 20, 21, 6), (6, 21, 22, 4), (4, 22, 23, 0)])
_uv = me_cube.uv_layers.new(name='UVMap')
_uv.uv.foreach_set('vector', [0.2646, 0.2312, 0.2646, 0.2452, 0.2382, 0.2452, 0.2382, 0.2312, 0.3272, 0.1962, 0.3272, 0.1822, 0.3435, 0.1822, 0.3435, 0.1962, 0.2713, 0.1969, 0.2713, 0.1829, 0.2976, 0.1829, 0.2976, 0.1969, 0.3043, 0.1962, 0.3043, 0.1822, 0.3205, 0.1822, 0.3205, 0.1962, 0.2534, 0.2596, 0.2696, 0.2596, 0.2661, 0.2823, 0.2569, 0.2823, 0.2382, 0.2452, 0.2646, 0.2452, 0.2592, 0.2529, 0.2436, 0.2529, 0.1908, 0.2268, 0.1644, 0.2268, 0.1701, 0.2043, 0.1851, 0.2043, 0.1974, 0.2603, 0.2238, 0.2603, 0.2181, 0.2823, 0.2031, 0.2823, 0.2305, 0.2596, 0.2467, 0.2596, 0.2432, 0.2823, 0.234, 0.2823, 0.1974, 0.2902, 0.2067, 0.2902, 0.2067, 0.3078, 0.1974, 0.3078, 0.3321, 0.2327, 0.2995, 0.2327, 0.3062, 0.2179, 0.3254, 0.2179, 0.3782, 0.2327, 0.3455, 0.2327, 0.3522, 0.2179, 0.3715, 0.2179, 0.2861, 0.2341, 0.233, 0.2341, 0.2439, 0.2179, 0.2752, 0.2179, 0.3043, 0.2606, 0.3139, 0.2606, 0.3139, 0.2789, 0.3043, 0.2789, 0.2256, 0.8032, 0.2256, 0.7868, 0.2418, 0.7868, 0.2418, 0.8032, 0.3205, 0.7842, 0.3205, 0.7678, 0.3469, 0.7678, 0.3469, 0.7842, 0.3764, 0.7835, 0.3764, 0.7671, 0.3927, 0.7671, 0.3927, 0.7835, 0.3138, 0.7856, 0.3138, 0.8021, 0.2874, 0.8021, 0.2874, 0.7856, 0.1908, 0.2268, 0.1908, 0.2442, 0.1644, 0.2442, 0.1644, 0.2268, 0.2534, 0.2596, 0.2534, 0.2421, 0.2696, 0.2421, 0.2696, 0.2596, 0.254, 0.2849, 0.254, 0.2675, 0.2804, 0.2675, 0.2804, 0.2849, 0.2305, 0.2596, 0.2305, 0.2421, 0.2467, 0.2421, 0.2467, 0.2596])
me_cube.materials.append(mat_ship)
me_cube.use_remesh_preserve_volume = False
me_cube.use_remesh_preserve_attributes = False
me_cube.use_mirror_vertex_groups = False
me_cube.update()
me_plane_001 = bpy.data.meshes.new('Plane.001')
me_plane_001.from_pydata([(-1.0, -2.69, 1.41), (-0.5626, -2.603, 1.41), (-1.0, -1.161, 1.732), (-0.5626, -1.155, 1.732), (-1.0, 1.409, 1.69), (-0.5626, 1.409, 1.69), (-1.0, 2.974, 1.268), (-0.5626, 2.972, 1.268), (-0.1295, -2.436, 1.34), (-0.1295, -1.142, 1.646), (-0.1295, 1.321, 1.606), (-0.1295, 2.974, 1.268), (0.3362, -2.059, 1.283), (0.3362, -1.09, 1.577), (0.3362, 0.9643, 1.539), (0.3295, 2.977, 1.171), (0.7154, -1.87, 1.147), (0.7154, -1.1, 1.409), (0.7154, 0.8372, 1.375), (0.7154, 2.66, 1.035), (-1.0, 3.392, 0.0), (-0.5626, 3.391, 0.0), (-0.1295, 3.392, 0.0), (0.3295, 3.395, 0.0), (0.7154, 3.078, 0.0), (0.7154, -1.87, -2.346e-09), (0.7154, -1.1, -2.346e-09), (0.7154, 0.8372, -2.346e-09), (-1.0, -4.274, 0.0), (-0.5626, -4.104, 0.0), (-1.0, -2.69, -1.41), (-0.5626, -2.603, -1.41), (-1.0, -1.161, -1.732), (-0.5626, -1.155, -1.732), (-1.0, 1.409, -1.69), (-0.5626, 1.409, -1.69), (-1.0, 2.974, -1.268), (-0.5626, 2.972, -1.268), (-0.1295, -3.776, 0.0), (-0.1295, -2.436, -1.34), (-0.1295, -1.142, -1.646), (-0.1295, 1.321, -1.606), (-0.1295, 2.974, -1.268), (0.3295, -3.293, 0.0), (0.3362, -2.059, -1.283), (0.3362, -1.09, -1.577), (0.3362, 0.9643, -1.539), (0.3295, 2.977, -1.171), (0.7154, -2.667, 0.0), (0.7154, -1.87, -1.147), (0.7154, -1.1, -1.409), (0.7154, 0.8372, -1.375), (0.7154, 2.66, -1.035), (-1.003, -2.799, 1.519), (-0.4547, -3.138, 1.104), (-1.003, -1.2, 1.867), (-0.5159, -1.193, 1.867), (-1.003, 1.456, 1.822), (-0.5159, 1.455, 1.822), (-1.003, 3.093, 1.366), (-0.5159, 3.091, 1.366), (-0.0975, -3.051, 1.022), (-0.03307, -1.18, 1.774), (-0.03307, 1.363, 1.731), (-0.03307, 3.093, 1.366), (0.4719, -2.137, 1.383), (0.4719, -1.123, 1.7), (0.4719, 0.9946, 1.658), (0.4786, 3.096, 1.262), (0.9087, -1.941, 1.236), (0.9087, -1.135, 1.519), (0.9087, 0.8568, 1.482), (0.9087, 2.779, 1.115), (-1.003, 3.511, -8.464e-09), (-0.5159, 3.51, -9.681e-09), (-0.03307, 3.511, -1.089e-08), (0.4786, 3.514, -1.216e-08), (0.9087, 3.197, -1.324e-08), (1.274, -1.941, -4.345e-08), (1.274, -1.135, -4.345e-08), (1.402, 0.8568, -5.307e-08), (-1.003, -4.457, -8.464e-09), (-0.4502, -3.747, 0.4661), (-1.003, -2.799, -1.519), (-0.5159, -2.709, -1.519), (-1.003, -1.2, -1.867), (-0.5159, -1.193, -1.867), (-1.003, 1.456, -1.822), (-0.5159, 1.455, -1.822), (-1.003, 3.093, -1.366), (-0.5159, 3.091, -1.366), (-0.09903, -3.611, 0.4016), (-0.03307, -2.534, -1.444), (-0.03307, -1.18, -1.774), (-0.03307, 1.363, -1.731), (-0.03307, 3.093, -1.366), (0.4786, -3.43, -1.216e-08), (0.4719, -2.137, -1.383), (0.4719, -1.123, -1.7), (0.4719, 0.9946, -1.658), (0.4786, 3.096, -1.262), (0.9087, -2.775, -1.324e-08), (0.9087, -1.941, -1.236), (0.9087, -1.135, -1.519), (0.9087, 0.8568, -1.482), (0.9087, 2.779, -1.115), (-0.5626, 0.1363, 1.711), (-1.0, 0.1333, 1.711), (-0.1295, 0.0983, 1.626), (0.3362, -0.05525, 1.558), (0.7154, -0.1243, 1.392), (0.7154, -0.1243, -2.346e-09), (-0.5626, 0.1363, -1.711), (-1.0, 0.1333, -1.711), (-0.1295, 0.0983, -1.626), (0.3362, -0.05525, -1.558), (0.7154, -0.1243, -1.392), (-0.5159, 0.1408, 1.844), (-1.003, 0.1375, 1.844), (-0.03307, 0.101, 1.753), (0.4719, -0.05646, 1.679), (0.9087, -0.132, 1.5), (1.402, -0.132, -5.307e-08), (-0.5159, 0.1408, -1.844), (-1.003, 0.1375, -1.844), (-0.03307, 0.101, -1.753), (0.4719, -0.05646, -1.679), (0.9087, -0.132, -1.5), (-0.5626, 0.2839, 1.709), (-0.1295, 0.2401, 1.624), (0.3362, 0.06293, 1.555), (0.7154, -0.01288, 1.39), (0.7154, -0.01288, -2.346e-09), (-0.5626, 0.2839, -1.709), (-0.1295, 0.2401, -1.624), (0.3362, 0.06293, -1.555), (0.7154, -0.01288, -1.39), (-0.5159, 0.2931, 1.842), (-0.03307, 0.2473, 1.75), (0.4719, 0.06538, 1.676), (0.9087, -0.01741, 1.498), (1.402, -0.01741, -5.307e-08), (-0.5159, 0.2931, -1.842), (-0.03307, 0.2473, -1.75), (0.4719, 0.06538, -1.676), (0.9087, -0.01741, -1.498), (-1.0, 0.2812, 1.709), (-1.0, 0.2812, -1.709), (-1.003, 0.2903, 1.842), (-1.003, 0.2903, -1.842), (-1.0, 0.2812, 1.709), (-1.0, 0.2812, -1.709), (-1.003, 0.2903, 1.842), (-1.003, 0.2903, -1.842), (-2.305, -0.7805, 1.462), (-2.305, -0.7805, -1.462), (-2.308, -0.7762, 1.575), (-2.308, -0.7762, -1.575), (-2.305, 2.238, 1.459), (-2.305, 2.238, -1.459), (-2.308, 2.247, 1.573), (-2.308, 2.247, -1.573), (-2.305, 2.026, 1.459), (-2.305, 2.026, -1.459), (-2.308, 2.035, 1.573), (-2.308, 2.035, -1.573), (-1.206, 0.2048, 1.709), (-1.206, 0.2048, -1.709), (-1.21, 0.2139, 1.842), (-1.21, 0.2139, -1.842), (-2.305, -0.5597, 1.462), (-2.305, -0.5597, -1.462), (-2.308, -0.5554, 1.575), (-2.308, -0.5554, -1.575), (-2.5, -0.7805, 1.462), (-2.5, -0.7805, -1.462), (-2.503, -0.7762, 1.575), (-2.503, -0.7762, -1.575), (-2.59, 2.223, 1.459), (-2.59, 2.223, -1.459), (-2.589, 2.233, 1.573), (-2.589, 2.233, -1.573), (-2.697, 2.04, 1.459), (-2.697, 2.04, -1.459), (-2.695, 2.049, 1.573), (-2.695, 2.049, -1.573), (-2.691, -0.5668, 1.462), (-2.691, -0.5668, -1.462), (-2.694, -0.5625, 1.575), (-2.694, -0.5625, -1.575), (-2.862, -0.3458, -2.018), (-2.862, -0.3458, 2.018), (-2.258, -1.153, 2.018), (-2.258, -1.153, -2.018), (-2.446, -1.153, -2.018), (-2.446, -1.153, 2.018), (-3.051, -0.3458, -2.018), (-3.051, -0.3458, 2.018), (-2.862, 1.733, -2.018), (-2.862, 1.733, 2.018), (-3.051, 1.733, -2.018), (-3.051, 1.733, 2.018), (-2.367, 2.622, -2.018), (-2.367, 2.622, 2.018), (-2.555, 2.622, -2.018), (-2.555, 2.622, 2.018), (-0.5159, -4.279, -9.681e-09), (-0.5159, -2.709, 1.519), (-0.03307, -3.936, -1.089e-08), (-0.03307, -2.534, 1.444)], [(149, 153), (151, 147), (146, 150), (152, 148)], [(28, 0, 1, 29), (0, 2, 3, 1), (146, 4, 5, 128), (4, 6, 7, 5), (1, 8, 38, 29), (7, 11, 10, 5), (3, 9, 8, 1), (106, 108, 9, 3), (108, 109, 13, 9), (8, 12, 43, 38), (11, 15, 14, 10), (9, 13, 12, 8), (109, 110, 17, 13), (12, 16, 48, 43), (15, 19, 18, 14), (13, 17, 16, 12), (15, 23, 24, 19), (7, 21, 22, 11), (6, 20, 21, 7), (11, 22, 23, 15), (110, 111, 26, 17), (17, 26, 25, 16), (16, 25, 48), (18, 19, 24, 27), (28, 29, 31, 30), (30, 31, 33, 32), (147, 133, 35, 34), (34, 35, 37, 36), (31, 29, 38, 39), (37, 35, 41, 42), (33, 31, 39, 40), (112, 33, 40, 114), (114, 40, 45, 115), (39, 38, 43, 44), (42, 41, 46, 47), (40, 39, 44, 45), (115, 45, 50, 116), (44, 43, 48, 49), (47, 46, 51, 52), (45, 44, 49, 50), (47, 52, 24, 23), (37, 42, 22, 21), (36, 37, 21, 20), (42, 47, 23, 22), (116, 50, 26, 111), (50, 49, 25, 26), (49, 48, 25), (51, 27, 24, 52), (81, 206, 207, 53), (53, 207, 56, 55), (148, 137, 58, 57), (57, 58, 60, 59), (54, 82, 91, 61), (60, 58, 63, 64), (56, 207, 209, 62), (117, 56, 62, 119), (119, 62, 66, 120), (209, 208, 96, 65), (64, 63, 67, 68), (62, 209, 65, 66), (120, 66, 70, 121), (65, 96, 101, 69), (68, 67, 71, 72), (66, 65, 69, 70), (68, 72, 77, 76), (60, 64, 75, 74), (59, 60, 74, 73), (64, 68, 76, 75), (121, 70, 79, 122), (70, 69, 78, 79), (69, 101, 78), (71, 80, 77, 72), (81, 83, 84, 206), (83, 85, 86, 84), (149, 87, 88, 142), (87, 89, 90, 88), (84, 92, 208, 206), (90, 95, 94, 88), (86, 93, 92, 84), (123, 125, 93, 86), (125, 126, 98, 93), (92, 97, 96, 208), (95, 100, 99, 94), (93, 98, 97, 92), (126, 127, 103, 98), (97, 102, 101, 96), (100, 105, 104, 99), (98, 103, 102, 97), (100, 76, 77, 105), (90, 74, 75, 95), (89, 73, 74, 90), (95, 75, 76, 100), (127, 122, 79, 103), (103, 79, 78, 102), (102, 78, 101), (104, 105, 77, 80), (147, 34, 87, 149), (30, 32, 85, 83), (28, 30, 83, 81), (28, 81, 53, 0), (0, 53, 55, 2), (146, 148, 57, 4), (4, 57, 59, 6), (6, 59, 73, 20), (36, 20, 73, 89), (34, 36, 89, 87), (2, 55, 118, 107), (32, 113, 124, 85), (145, 141, 122, 127), (144, 145, 127, 126), (143, 144, 126, 125), (142, 143, 125, 123), (85, 124, 123, 86), (140, 121, 122, 141), (139, 120, 121, 140), (138, 119, 120, 139), (137, 117, 119, 138), (55, 56, 117, 118), (136, 116, 111, 132), (135, 115, 116, 136), (134, 114, 115, 135), (133, 112, 114, 134), (32, 33, 112, 113), (131, 132, 111, 110), (130, 131, 110, 109), (129, 130, 109, 108), (128, 129, 108, 106), (2, 107, 106, 3), (5, 10, 129, 128), (10, 14, 130, 129), (14, 18, 131, 130), (18, 27, 132, 131), (35, 133, 134, 41), (41, 134, 135, 46), (46, 135, 136, 51), (51, 136, 132, 27), (58, 137, 138, 63), (63, 138, 139, 67), (67, 139, 140, 71), (71, 140, 141, 80), (88, 94, 143, 142), (94, 99, 144, 143), (99, 104, 145, 144), (104, 80, 141, 145), (124, 149, 142, 123), (118, 117, 137, 148), (113, 112, 133, 147), (107, 146, 128, 106), (113, 155, 157, 124), (153, 161, 159, 151), (118, 156, 154, 107), (150, 158, 160, 152), (163, 183, 185, 165), (171, 187, 175, 155), (165, 169, 167, 163), (162, 166, 168, 164), (164, 184, 182, 162), (168, 166, 170, 172), (167, 169, 173, 171), (113, 151, 167), (155, 113, 167, 171), (151, 159, 163, 167), (124, 169, 153), (161, 153, 169, 165), (157, 173, 169, 124), (156, 118, 168, 172), (152, 160, 164, 168), (152, 168, 118), (107, 166, 150), (154, 170, 166, 107), (158, 150, 166, 162), (174, 175, 187, 186), (154, 174, 186, 170), (159, 179, 183, 163), (172, 188, 176, 156), (156, 176, 174, 154), (165, 185, 181, 161), (155, 175, 177, 157), (160, 180, 184, 164), (170, 186, 188, 172), (158, 178, 180, 160), (162, 182, 178, 158), (173, 189, 187, 171), (161, 181, 179, 159), (173, 157, 177, 189), (192, 191, 197, 195), (191, 192, 176, 188), (194, 196, 190, 193), (194, 195, 197, 196), (193, 190, 189, 177), (193, 175, 174, 192), (186, 187, 190, 191), (174, 176, 192), (191, 188, 186), (190, 187, 189), (175, 193, 177), (193, 192, 195, 194), (190, 198, 199, 191), (191, 199, 201, 197), (196, 197, 201, 200), (196, 200, 198, 190), (199, 203, 205, 201), (200, 204, 202, 198), (198, 183, 182, 199), (202, 204, 205, 203), (198, 185, 183), (199, 182, 184), (200, 201, 205, 204), (202, 203, 178, 179), (203, 180, 178), (203, 199, 184, 180), (202, 179, 181), (198, 202, 181, 185), (178, 182, 183, 179), (82, 54, 207, 206), (61, 91, 208, 209), (91, 82, 206, 208), (54, 61, 209, 207)])
_uv = me_plane_001.uv_layers.new(name='UVMap')
_uv.uv.foreach_set('vector', [0.7397, 0.7791, 0.7389, 0.7858, 0.7407, 0.7861, 0.7416, 0.7798, 0.6893, 0.7439, 0.6891, 0.7503, 0.6909, 0.7503, 0.6911, 0.7443, 0.7232, 0.7393, 0.7233, 0.744, 0.7251, 0.744, 0.7251, 0.7393, 0.7558, 0.7192, 0.7561, 0.7257, 0.7579, 0.7257, 0.7577, 0.7192, 0.7407, 0.7861, 0.7426, 0.7868, 0.7434, 0.7812, 0.7416, 0.7798, 0.7579, 0.7257, 0.7598, 0.7257, 0.7595, 0.7188, 0.7577, 0.7192, 0.6909, 0.7503, 0.6928, 0.7504, 0.693, 0.7449, 0.6911, 0.7443, 0.691, 0.7557, 0.6929, 0.7555, 0.6928, 0.7504, 0.6909, 0.7503, 0.6929, 0.7555, 0.6949, 0.7549, 0.6948, 0.7506, 0.6928, 0.7504, 0.7115, 0.8039, 0.7113, 0.802, 0.7057, 0.807, 0.7056, 0.8093, 0.7598, 0.7257, 0.7617, 0.7257, 0.7616, 0.7173, 0.7595, 0.7188, 0.6928, 0.7504, 0.6948, 0.7506, 0.695, 0.7465, 0.693, 0.7449, 0.6949, 0.7549, 0.6966, 0.7546, 0.6966, 0.7505, 0.6948, 0.7506, 0.7113, 0.802, 0.7107, 0.801, 0.7058, 0.8042, 0.7057, 0.807, 0.7617, 0.7257, 0.7634, 0.7257, 0.7633, 0.7168, 0.7616, 0.7173, 0.6948, 0.7506, 0.6966, 0.7505, 0.6967, 0.7473, 0.695, 0.7465, 0.7506, 0.7467, 0.749, 0.7414, 0.7483, 0.7414, 0.7499, 0.7467, 0.7523, 0.7467, 0.7507, 0.7414, 0.7499, 0.7414, 0.7515, 0.7467, 0.7532, 0.7467, 0.7516, 0.7414, 0.7507, 0.7414, 0.7523, 0.7467, 0.7515, 0.7467, 0.7499, 0.7414, 0.749, 0.7414, 0.7506, 0.7467, 0.7274, 0.7473, 0.7215, 0.7472, 0.7214, 0.7512, 0.7274, 0.7513, 0.7274, 0.7513, 0.7214, 0.7512, 0.7213, 0.7544, 0.7262, 0.7545, 0.7107, 0.801, 0.7058, 0.8009, 0.7058, 0.8042, 0.7042, 0.7604, 0.7039, 0.7515, 0.6985, 0.7497, 0.6983, 0.7602, 0.6805, 0.8047, 0.6823, 0.804, 0.6815, 0.7977, 0.6797, 0.7981, 0.72, 0.7872, 0.7218, 0.7869, 0.7217, 0.7808, 0.7198, 0.7808, 0.692, 0.7779, 0.6938, 0.7779, 0.6938, 0.7732, 0.692, 0.7732, 0.6966, 0.7871, 0.6985, 0.7871, 0.6988, 0.7806, 0.6969, 0.7806, 0.6815, 0.7977, 0.6823, 0.804, 0.6842, 0.8027, 0.6834, 0.797, 0.6988, 0.7806, 0.6985, 0.7871, 0.7004, 0.7875, 0.7006, 0.7806, 0.7217, 0.7808, 0.7218, 0.7869, 0.7237, 0.7862, 0.7236, 0.7808, 0.7217, 0.7754, 0.7217, 0.7808, 0.7236, 0.7808, 0.7236, 0.7756, 0.7236, 0.7756, 0.7236, 0.7808, 0.7256, 0.7806, 0.7256, 0.7762, 0.6752, 0.768, 0.6808, 0.7736, 0.6809, 0.7713, 0.6755, 0.7661, 0.7006, 0.7806, 0.7004, 0.7875, 0.7024, 0.789, 0.7025, 0.7806, 0.7236, 0.7808, 0.7237, 0.7862, 0.7257, 0.7846, 0.7256, 0.7806, 0.7256, 0.7762, 0.7256, 0.7806, 0.7273, 0.7806, 0.7273, 0.7765, 0.6755, 0.7661, 0.6809, 0.7713, 0.681, 0.7685, 0.6761, 0.7651, 0.7025, 0.7806, 0.7024, 0.789, 0.7041, 0.7896, 0.7042, 0.7806, 0.7256, 0.7806, 0.7257, 0.7846, 0.7274, 0.7838, 0.7273, 0.7806, 0.7506, 0.7361, 0.7499, 0.7361, 0.7483, 0.7414, 0.749, 0.7414, 0.7523, 0.7361, 0.7515, 0.7361, 0.7499, 0.7414, 0.7507, 0.7414, 0.7532, 0.7361, 0.7523, 0.7361, 0.7507, 0.7414, 0.7516, 0.7414, 0.7515, 0.7361, 0.7506, 0.7361, 0.749, 0.7414, 0.7499, 0.7414, 0.7155, 0.747, 0.7154, 0.7511, 0.7214, 0.7512, 0.7215, 0.7472, 0.7154, 0.7511, 0.7164, 0.7543, 0.7213, 0.7544, 0.7214, 0.7512, 0.7009, 0.8008, 0.7058, 0.8042, 0.7058, 0.8009, 0.6924, 0.7601, 0.6983, 0.7602, 0.6985, 0.7497, 0.693, 0.7513, 0.6771, 0.5835, 0.7263, 0.5083, 0.7776, 0.4918, 0.7773, 0.5925, 0.8157, 0.4893, 0.8129, 0.5902, 0.6511, 0.5909, 0.6511, 0.4901, 0.6284, 0.5904, 0.629, 0.4933, 0.8586, 0.4936, 0.8586, 0.5908, 0.641, 0.5918, 0.645, 0.4941, 0.8961, 0.5058, 0.9287, 0.5912, 0.9749, 0.9798, 0.7953, 0.9794, 0.7944, 0.8794, 0.9744, 0.8808, 0.8015, 0.5787, 0.6938, 0.5893, 0.6924, 0.4922, 0.7972, 0.5018, 0.8129, 0.5903, 0.6237, 0.5895, 0.6239, 0.4943, 0.812, 0.4937, 0.9004, 0.5935, 0.6723, 0.5946, 0.6747, 0.4934, 0.9008, 0.4924, 0.7759, 0.5866, 0.6738, 0.587, 0.6827, 0.4926, 0.7677, 0.4922, 0.9173, 0.588, 0.6901, 0.5813, 0.6806, 0.5028, 0.9267, 0.4923, 0.7865, 0.5762, 0.6954, 0.5873, 0.6825, 0.4914, 0.7867, 0.5045, 0.7593, 0.5889, 0.6704, 0.5881, 0.6855, 0.4905, 0.7522, 0.4919, 0.7854, 0.5888, 0.6747, 0.5889, 0.6745, 0.4928, 0.7786, 0.4928, 0.8551, 0.5892, 0.6853, 0.5804, 0.7252, 0.5046, 0.8584, 0.493, 0.8252, 0.57, 0.6902, 0.588, 0.6823, 0.4923, 0.8117, 0.5257, 0.6595, 0.4941, 0.8418, 0.4933, 0.8107, 0.5882, 0.666, 0.5881, 0.7015, 0.573, 0.6981, 0.5097, 0.7883, 0.5097, 0.7843, 0.5744, 0.6994, 0.5737, 0.7037, 0.5168, 0.781, 0.5134, 0.7778, 0.5755, 0.6704, 0.589, 0.6689, 0.5132, 0.84, 0.5315, 0.8462, 0.5903, 0.6987, 0.5691, 0.6997, 0.5139, 0.7753, 0.5028, 0.7804, 0.5724, 0.6678, 0.599, 0.7539, 0.5998, 0.7505, 0.8018, 0.6627, 0.7991, 0.6396, 0.5955, 0.7282, 0.5996, 0.7591, 0.817, 0.6796, 0.8418, 0.6859, 0.6015, 0.8098, 0.6692, 0.737, 0.7079, 0.6573, 0.5866, 0.6653, 0.5133, 0.8253, 0.5164, 0.793, 0.5733, 0.8661, 0.5819, 0.6516, 0.591, 0.6494, 0.4932, 0.8454, 0.5012, 0.8498, 0.5887, 0.738, 0.5892, 0.7356, 0.494, 0.8416, 0.4933, 0.9304, 0.5901, 0.8489, 0.5901, 0.8472, 0.4947, 0.9283, 0.4946, 0.9181, 0.5895, 0.6192, 0.5885, 0.6732, 0.5059, 0.9194, 0.4958, 0.6608, 0.5891, 0.6486, 0.4905, 0.8499, 0.5007, 0.8856, 0.5817, 0.628, 0.5748, 0.6372, 0.5066, 0.7185, 0.4938, 0.7095, 0.5894, 0.8463, 0.5896, 0.849, 0.4923, 0.9174, 0.4927, 0.9234, 0.5907, 0.7764, 0.5902, 0.7823, 0.4928, 0.8475, 0.4918, 0.8443, 0.5891, 0.8103, 0.5903, 0.8217, 0.4916, 0.8762, 0.4914, 0.8757, 0.5901, 0.7071, 0.5887, 0.7021, 0.4929, 0.8751, 0.507, 0.8837, 0.5782, 0.6658, 0.5701, 0.6736, 0.512, 0.768, 0.4917, 0.7444, 0.5896, 0.7774, 0.5901, 0.7802, 0.4925, 0.8321, 0.4924, 0.845, 0.5899, 0.7507, 0.5882, 0.755, 0.4923, 0.7862, 0.4922, 0.7839, 0.5882, 0.8451, 0.5879, 0.8458, 0.4927, 0.8894, 0.5058, 0.8968, 0.5777, 0.6644, 0.568, 0.6639, 0.503, 0.7243, 0.4929, 0.7181, 0.5883, 0.7839, 0.5882, 0.7862, 0.4928, 0.8112, 0.4915, 0.8154, 0.5867, 0.7185, 0.6843, 0.7169, 0.69, 0.716, 0.69, 0.7176, 0.6843, 0.7204, 0.6843, 0.7188, 0.69, 0.7178, 0.69, 0.7194, 0.6843, 0.8541, 0.5861, 0.6934, 0.5867, 0.641, 0.5413, 0.8017, 0.5407, 0.7194, 0.6843, 0.7178, 0.69, 0.7169, 0.69, 0.7185, 0.6843, 0.6909, 0.729, 0.6974, 0.7288, 0.6973, 0.733, 0.6908, 0.7331, 0.6908, 0.7331, 0.6973, 0.733, 0.6972, 0.7363, 0.6919, 0.7364, 0.7136, 0.7302, 0.7189, 0.7301, 0.7188, 0.7338, 0.6911, 0.7249, 0.6917, 0.7156, 0.6976, 0.714, 0.6974, 0.7247, 0.7521, 0.5996, 0.7473, 0.5996, 0.7471, 0.6001, 0.752, 0.6002, 0.7496, 0.6002, 0.7553, 0.6033, 0.7556, 0.6028, 0.7496, 0.5996, 0.7407, 0.6005, 0.7496, 0.6002, 0.7496, 0.5996, 0.7402, 0.6001, 0.7796, 0.5923, 0.7796, 0.5915, 0.7731, 0.5984, 0.7736, 0.5988, 0.7736, 0.5988, 0.7731, 0.5984, 0.7716, 0.605, 0.7722, 0.6052, 0.7167, 0.5911, 0.7167, 0.5906, 0.7118, 0.5906, 0.712, 0.5912, 0.712, 0.5912, 0.7118, 0.5906, 0.7049, 0.5926, 0.7054, 0.593, 0.7054, 0.593, 0.7049, 0.5926, 0.7031, 0.5983, 0.7036, 0.5983, 0.7333, 0.5997, 0.7315, 0.5944, 0.731, 0.5944, 0.7328, 0.6001, 0.7473, 0.5996, 0.7407, 0.5978, 0.7402, 0.5982, 0.7471, 0.6001, 0.711, 0.5966, 0.7104, 0.5965, 0.7105, 0.602, 0.7111, 0.602, 0.7464, 0.5924, 0.7463, 0.5978, 0.7469, 0.5978, 0.747, 0.5922, 0.6909, 0.7285, 0.6974, 0.7283, 0.6974, 0.7288, 0.6909, 0.729, 0.747, 0.5882, 0.7508, 0.4923, 0.7544, 0.4923, 0.7507, 0.5882, 0.6706, 0.5892, 0.6737, 0.4908, 0.7244, 0.4916, 0.7221, 0.5906, 0.7693, 0.5897, 0.7743, 0.4934, 0.7818, 0.4933, 0.777, 0.5896, 0.736, 0.5892, 0.6441, 0.5885, 0.643, 0.4938, 0.7356, 0.494, 0.7189, 0.5876, 0.7099, 0.588, 0.714, 0.5067, 0.7231, 0.5064, 0.7166, 0.4916, 0.7298, 0.4921, 0.7313, 0.5905, 0.7188, 0.59, 0.7339, 0.5885, 0.7141, 0.5873, 0.7095, 0.4925, 0.7259, 0.4934, 0.7152, 0.5908, 0.7002, 0.5906, 0.7008, 0.493, 0.7152, 0.4932, 0.6773, 0.5915, 0.6787, 0.4955, 0.7403, 0.4938, 0.7391, 0.5899, 0.7155, 0.7466, 0.7155, 0.747, 0.7215, 0.7472, 0.7215, 0.7467, 0.7256, 0.7757, 0.7256, 0.7762, 0.7273, 0.7765, 0.7273, 0.7761, 0.7236, 0.775, 0.7236, 0.7756, 0.7256, 0.7762, 0.7256, 0.7757, 0.6938, 0.7779, 0.6938, 0.7785, 0.6957, 0.7787, 0.6957, 0.7781, 0.7198, 0.7808, 0.7217, 0.7808, 0.7217, 0.7754, 0.7199, 0.7754, 0.7042, 0.7639, 0.6982, 0.7638, 0.6982, 0.7642, 0.7042, 0.7643, 0.729, 0.7383, 0.7307, 0.738, 0.7307, 0.7376, 0.729, 0.7378, 0.727, 0.7391, 0.729, 0.7383, 0.729, 0.7378, 0.727, 0.7385, 0.7251, 0.7393, 0.727, 0.7391, 0.727, 0.7385, 0.7251, 0.7387, 0.6891, 0.7503, 0.6891, 0.7557, 0.691, 0.7557, 0.6909, 0.7503, 0.7251, 0.744, 0.727, 0.7436, 0.727, 0.7391, 0.7251, 0.7393, 0.727, 0.7436, 0.729, 0.7421, 0.729, 0.7383, 0.727, 0.7391, 0.729, 0.7421, 0.7307, 0.7416, 0.7307, 0.738, 0.729, 0.7383, 0.7042, 0.7604, 0.6983, 0.7602, 0.6982, 0.7638, 0.7042, 0.7639, 0.6938, 0.7732, 0.6938, 0.7779, 0.6957, 0.7781, 0.6957, 0.7736, 0.6957, 0.7736, 0.6957, 0.7781, 0.6977, 0.7788, 0.6977, 0.7751, 0.7256, 0.772, 0.7256, 0.7757, 0.7273, 0.7761, 0.7273, 0.7725, 0.7157, 0.7431, 0.7155, 0.7466, 0.7215, 0.7467, 0.7215, 0.7432, 0.7825, 0.5902, 0.6605, 0.5906, 0.6574, 0.4932, 0.7769, 0.4917, 0.7889, 0.5886, 0.6946, 0.5887, 0.6901, 0.492, 0.7686, 0.4919, 0.7044, 0.493, 0.7843, 0.4929, 0.7811, 0.5909, 0.7059, 0.5909, 0.7284, 0.586, 0.6732, 0.5864, 0.6744, 0.5157, 0.7302, 0.5124, 0.7089, 0.59, 0.717, 0.4943, 0.7738, 0.4934, 0.768, 0.5891, 0.7431, 0.5888, 0.768, 0.4917, 0.8155, 0.4916, 0.8001, 0.5887, 0.7187, 0.5883, 0.7236, 0.4923, 0.7508, 0.4923, 0.747, 0.5882, 0.6911, 0.7249, 0.6974, 0.7247, 0.6974, 0.7283, 0.6909, 0.7285, 0.6435, 0.591, 0.6328, 0.5905, 0.6331, 0.4932, 0.6437, 0.4937, 0.7184, 0.5903, 0.7193, 0.495, 0.7361, 0.4947, 0.7352, 0.59, 0.6966, 0.8049, 0.6985, 0.8049, 0.6985, 0.8043, 0.6966, 0.8043, 0.7232, 0.7387, 0.7232, 0.7393, 0.7251, 0.7393, 0.7251, 0.7387, 0.3324, 0.5603, 0.3324, 0.5662, 0.3329, 0.5662, 0.333, 0.5602, 0.3142, 0.5653, 0.314, 0.56, 0.3135, 0.5599, 0.3136, 0.5652, 0.3041, 0.5613, 0.304, 0.5554, 0.3035, 0.5553, 0.3035, 0.5612, 0.3657, 0.5202, 0.3655, 0.5255, 0.366, 0.5255, 0.3662, 0.5201, 0.3144, 0.5413, 0.3144, 0.5406, 0.3139, 0.5407, 0.3139, 0.5413, 0.334, 0.5606, 0.3326, 0.5598, 0.3328, 0.561, 0.3335, 0.5614, 0.3052, 0.5692, 0.3052, 0.5623, 0.3046, 0.5623, 0.3047, 0.5692, 0.3034, 0.5623, 0.3033, 0.5692, 0.3039, 0.5692, 0.3039, 0.5623, 0.3285, 0.5618, 0.3285, 0.5624, 0.329, 0.5625, 0.329, 0.5618, 0.3274, 0.5359, 0.3273, 0.5365, 0.3321, 0.5375, 0.3321, 0.537, 0.3815, 0.5483, 0.3815, 0.5489, 0.3863, 0.5477, 0.3863, 0.5473, 0.222, 0.5537, 0.2223, 0.5532, 0.2214, 0.553, 0.3335, 0.5614, 0.3401, 0.5611, 0.3396, 0.5603, 0.334, 0.5606, 0.2888, 0.5704, 0.2888, 0.5606, 0.2883, 0.5614, 0.2879, 0.5702, 0.3139, 0.538, 0.3145, 0.5373, 0.3145, 0.5382, 0.3119, 0.5428, 0.3128, 0.5527, 0.3137, 0.5524, 0.3125, 0.5435, 0.2986, 0.569, 0.2995, 0.5686, 0.3002, 0.5629, 0.2995, 0.5623, 0.2704, 0.5637, 0.2773, 0.5637, 0.2768, 0.563, 0.2709, 0.563, 0.2801, 0.5706, 0.2801, 0.5607, 0.2796, 0.5614, 0.2792, 0.5703, 0.2777, 0.5632, 0.2768, 0.563, 0.2773, 0.5637, 0.312, 0.5316, 0.312, 0.5325, 0.3114, 0.5318, 0.2985, 0.5613, 0.2993, 0.5609, 0.3001, 0.5555, 0.2994, 0.5549, 0.3273, 0.5535, 0.3283, 0.5632, 0.3292, 0.5629, 0.3279, 0.5542, 0.183, 0.9419, 0.183, 0.7402, 0.1632, 0.7402, 0.1632, 0.9419, 0.2985, 0.5613, 0.2989, 0.5621, 0.3001, 0.5623, 0.2993, 0.5609, 0.2888, 0.5606, 0.2877, 0.5601, 0.2869, 0.5605, 0.2883, 0.5614, 0.2709, 0.563, 0.2696, 0.5621, 0.2697, 0.5633, 0.2704, 0.5637, 0.3582, 0.5529, 0.3582, 0.5525, 0.3577, 0.5524, 0.3577, 0.5528, 0.3125, 0.5435, 0.3137, 0.5425, 0.3128, 0.5421, 0.3119, 0.5428, 0.3496, 0.6204, 0.3497, 0.6207, 0.3502, 0.6206, 0.3501, 0.6203, 0.2801, 0.5607, 0.2791, 0.5601, 0.2783, 0.5604, 0.2796, 0.5614, 0.3321, 0.5375, 0.3338, 0.5375, 0.3338, 0.537, 0.3321, 0.537, 0.3655, 0.5255, 0.3658, 0.5267, 0.3662, 0.5266, 0.366, 0.5255, 0.382, 0.5517, 0.3833, 0.5507, 0.3825, 0.5504, 0.3815, 0.551, 0.3863, 0.5477, 0.3879, 0.5477, 0.3879, 0.5473, 0.3863, 0.5473, 0.314, 0.56, 0.3142, 0.5588, 0.3137, 0.5587, 0.3135, 0.5599, 0.3721, 0.5643, 0.3721, 0.4692, 0.2883, 0.4692, 0.206, 0.5612, 0.2803, 0.8315, 0.2778, 0.8281, 0.277, 0.828, 0.2795, 0.8315, 0.3061, 0.8161, 0.3036, 0.8161, 0.3046, 0.818, 0.3054, 0.818, 0.3046, 0.7838, 0.3022, 0.7872, 0.303, 0.7872, 0.3054, 0.7838, 0.3046, 0.7838, 0.2795, 0.8315, 0.277, 0.828, 0.3022, 0.7872, 0.3036, 0.833, 0.3061, 0.833, 0.3054, 0.8311, 0.3046, 0.8311, 0.3036, 0.833, 0.3046, 0.8307, 0.3046, 0.8184, 0.3036, 0.8161, 0.3054, 0.8184, 0.3054, 0.8307, 0.3061, 0.833, 0.3061, 0.8161, 0.3387, 0.8122, 0.3387, 0.8118, 0.3377, 0.8099, 0.3061, 0.8161, 0.3054, 0.818, 0.3054, 0.8184, 0.2751, 0.8175, 0.2744, 0.8152, 0.2744, 0.8156, 0.3046, 0.8307, 0.3036, 0.833, 0.3046, 0.8311, 0.3036, 0.833, 0.3036, 0.8161, 0.2795, 0.8315, 0.3046, 0.7838, 0.2969, 0.8323, 0.2889, 0.8323, 0.2889, 0.8492, 0.2969, 0.8492, 0.2778, 0.8281, 0.2781, 0.8194, 0.2773, 0.8193, 0.277, 0.828, 0.3022, 0.7872, 0.277, 0.828, 0.2773, 0.8193, 0.3024, 0.7959, 0.3022, 0.7872, 0.3024, 0.7959, 0.3032, 0.7959, 0.303, 0.7872, 0.2781, 0.8194, 0.2803, 0.8157, 0.2795, 0.8157, 0.2773, 0.8193, 0.3024, 0.7959, 0.3046, 0.7996, 0.3054, 0.7996, 0.3032, 0.7959, 0.2889, 0.8323, 0.2874, 0.8346, 0.2874, 0.8468, 0.2889, 0.8492, 0.2845, 0.8323, 0.3046, 0.7996, 0.2795, 0.8157, 0.2845, 0.8492, 0.251, 0.8115, 0.2505, 0.8138, 0.2501, 0.814, 0.2837, 0.8302, 0.2828, 0.8276, 0.2832, 0.8279, 0.3024, 0.7959, 0.2773, 0.8193, 0.2795, 0.8157, 0.3046, 0.7996, 0.2845, 0.8323, 0.2845, 0.8492, 0.2865, 0.8468, 0.2865, 0.8346, 0.3186, 0.843, 0.3206, 0.8411, 0.3206, 0.8406, 0.2845, 0.8492, 0.2889, 0.8492, 0.2874, 0.8473, 0.2865, 0.8473, 0.2845, 0.8323, 0.2865, 0.8346, 0.2865, 0.8341, 0.2889, 0.8323, 0.2845, 0.8323, 0.2865, 0.8341, 0.2874, 0.8341, 0.2865, 0.8468, 0.2874, 0.8468, 0.2874, 0.8346, 0.2865, 0.8346, 0.7395, 0.548, 0.8182, 0.5577, 0.8539, 0.5909, 0.6974, 0.5806, 0.7898, 0.5648, 0.6936, 0.5617, 0.6803, 0.5171, 0.8908, 0.4807, 0.7388, 0.5107, 0.7591, 0.5701, 0.7163, 0.5609, 0.7071, 0.5299, 0.6682, 0.5657, 0.6747, 0.512, 0.8194, 0.4951, 0.7802, 0.5887])
me_plane_001.materials.append(mat_ship)
me_plane_001.use_remesh_preserve_volume = False
me_plane_001.use_remesh_preserve_attributes = False
me_plane_001.use_mirror_vertex_groups = False
me_plane_001.update()

# ---- objects
ob_circle = bpy.data.objects.new('Circle', me_circle_002)
ob_tube = bpy.data.objects.new('tube', me_circle)
ob_chair = bpy.data.objects.new('chair', me_cube_002)
ob_engine = bpy.data.objects.new('engine', me_cube)
ob_sun = bpy.data.objects.new('Sun', light_sun)
ob_boat = bpy.data.objects.new('boat', me_plane_001)

# ---- transforms, parenting, visibility, modifiers, constraints
ob_circle.location = (-8.422e-08, -4.457, 2.91)
ob_circle.lineart.crease_threshold = 0.0
ob_tube.location = (1.862, -0.5831, 2.732)
ob_tube.rotation_euler = (-0.1605, 1.403, 0.0)
ob_tube.lineart.crease_threshold = 0.0
ob_chair.location = (0.8442, 0.0, 2.636)
ob_chair.scale = (0.4194, 0.5826, 1.0)
ob_chair.lineart.crease_threshold = 0.0
ob_engine.location = (-8.422e-08, 3.728, 2.574)
ob_engine.lineart.crease_threshold = 0.0
ob_sun.location = (3.984, 3.173, 7.93)
ob_sun.lineart.crease_threshold = 0.0
ob_boat.location = (0.0, 0.0, 1.939)
ob_boat.rotation_euler = (-0.0, 1.571, 0.0)
ob_boat.lineart.crease_threshold = 0.0

# ---- collection membership
col_collection_1.objects.link(ob_circle)
col_collection_1.objects.link(ob_tube)
col_collection_1.objects.link(ob_chair)
col_collection_1.objects.link(ob_engine)
col_collection_1.objects.link(ob_sun)
col_collection_1.objects.link(ob_boat)

# ---- scene / render settings (as saved in the file)
scene.frame_start = 1; scene.frame_end = 250; scene.frame_set(1)
scene.render.engine = 'CYCLES'
scene.render.resolution_percentage = 50
scene.render.dither_intensity = 0.0
scene.cycles.use_denoising = False
scene.cycles.samples = 128
scene.cycles.sampling_pattern = 'TABULATED_SOBOL'
scene.cycles.use_adaptive_sampling = False
scene.cycles.use_light_tree = False
scene.cycles.blur_glossy = 0.0
scene.cycles.sample_clamp_indirect = 0.0
scene.view_settings.view_transform = 'Standard'
bpy.context.view_layer.update()

# ---- added for rendering (the .blend has no active camera): camera
cam_auto = bpy.data.cameras.new('AutoCamera')
cam_auto.lens = 50.0
cam_auto.sensor_width = 36.0
cam_auto.clip_end = 1000.0
ob_auto_camera = bpy.data.objects.new('AutoCamera', cam_auto)
scene.collection.objects.link(ob_auto_camera)
ob_auto_camera.location = (11.6269, -14.8039, 11.8957)
ob_auto_camera.rotation_euler = (1.09748, -7.21219e-08, 0.694738)
scene.camera = ob_auto_camera
bpy.context.view_layer.update()

